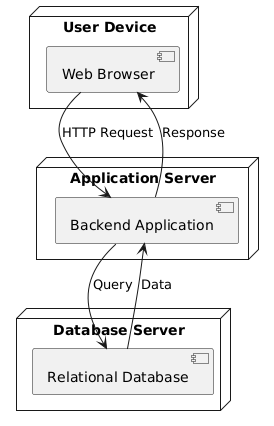

The diagram above was rendered by PlantUML. Its source (embedded in the PNG):
@startuml
node "User Device" {
    [Web Browser]
}

node "Application Server" {
    [Backend Application]
}

node "Database Server" {
    [Relational Database]
}

[Web Browser] --> [Backend Application] : HTTP Request
[Backend Application] --> [Relational Database] : Query
[Relational Database] --> [Backend Application] : Data
[Backend Application] --> [Web Browser] : Response
@enduml